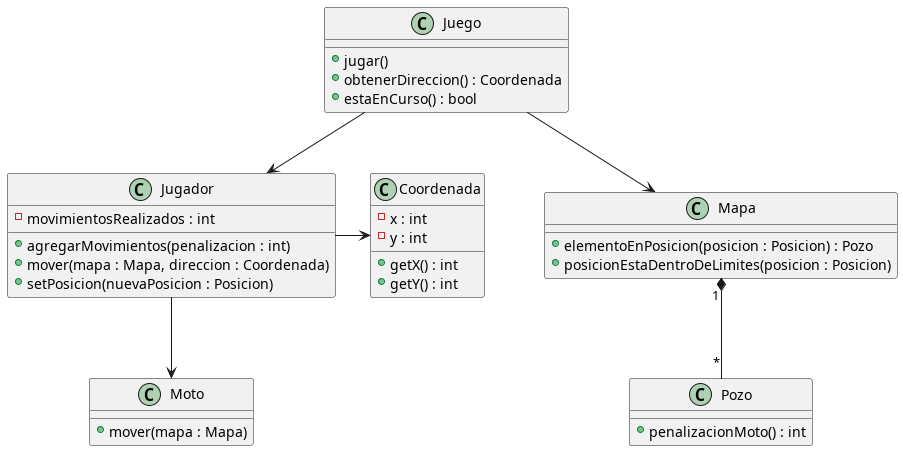

The diagram above was rendered by PlantUML. Its source (embedded in the PNG):
@startuml

class Juego {
	+ jugar()
	+ obtenerDireccion() : Coordenada
	+ estaEnCurso() : bool
}

Juego --> Jugador
Juego --> Mapa

class Jugador {
	- movimientosRealizados : int

	' Igual podemos ver si un movimiento puede ser una clase. Asi por ejemplo
	' podriamos reconstruir el camino recorrido, porque cada movimiento en vez
	' de solo ser un valor, podria guardar su direccion y todo.
	+ agregarMovimientos(penalizacion : int)
	+ mover(mapa : Mapa, direccion : Coordenada)
	+ setPosicion(nuevaPosicion : Posicion)
}

Jugador -> Coordenada
Jugador --> Moto

class Moto {
	+ mover(mapa : Mapa)
}

class Mapa {
	+ elementoEnPosicion(posicion : Posicion) : Pozo
	+ posicionEstaDentroDeLimites(posicion : Posicion)
}

class Coordenada {
	- x : int
	- y : int

	+ getX() : int
	+ getY() : int
}

class Pozo {
	+ penalizacionMoto() : int
}

Mapa "1" *-- "*" Pozo

@enduml